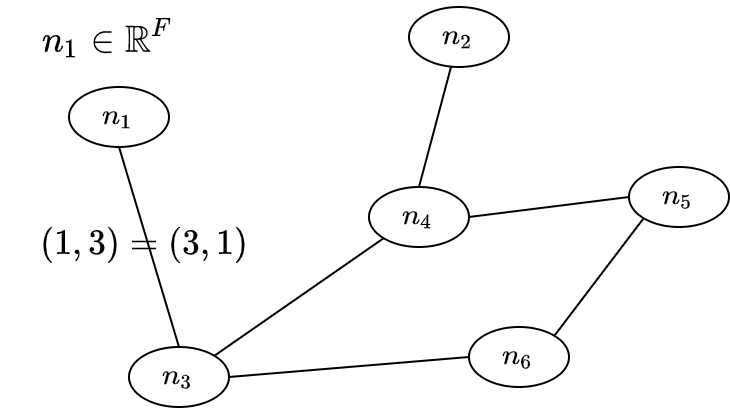

The diagram above was exported from draw.io. Its source (the exported page's mxGraphModel, read from the mxfile embedded in the PNG):
<mxGraphModel dx="595" dy="865" grid="1" gridSize="10" guides="1" tooltips="1" connect="1" arrows="1" fold="1" page="1" pageScale="1" pageWidth="827" pageHeight="1169" math="1" shadow="0">
  <root>
    <mxCell id="0" />
    <mxCell id="1" parent="0" />
    <mxCell id="SC0p0Xq6D0okibCWKJhl-1" value="$$(1,3)=(3,1)$$" style="text;html=1;strokeColor=none;fillColor=none;align=center;verticalAlign=middle;whiteSpace=wrap;rounded=0;fontSize=15;fontColor=#000000;" parent="1" vertex="1">
      <mxGeometry x="978" y="244" width="60" height="30" as="geometry" />
    </mxCell>
    <mxCell id="ZK72q-OOCVICoLlhXBr2-1" value="$$n_1$$" style="ellipse;whiteSpace=wrap;html=1;" parent="1" vertex="1">
      <mxGeometry x="970" y="180" width="50" height="30" as="geometry" />
    </mxCell>
    <mxCell id="ZK72q-OOCVICoLlhXBr2-2" value="$$n_2$$" style="ellipse;whiteSpace=wrap;html=1;" parent="1" vertex="1">
      <mxGeometry x="1140" y="140" width="50" height="30" as="geometry" />
    </mxCell>
    <mxCell id="ZK72q-OOCVICoLlhXBr2-3" value="$$n_3$$" style="ellipse;whiteSpace=wrap;html=1;" parent="1" vertex="1">
      <mxGeometry x="1000" y="310" width="50" height="30" as="geometry" />
    </mxCell>
    <mxCell id="ZK72q-OOCVICoLlhXBr2-4" value="$$n_5$$" style="ellipse;whiteSpace=wrap;html=1;" parent="1" vertex="1">
      <mxGeometry x="1250" y="220" width="50" height="30" as="geometry" />
    </mxCell>
    <mxCell id="ZK72q-OOCVICoLlhXBr2-5" value="$$n_4$$" style="ellipse;whiteSpace=wrap;html=1;" parent="1" vertex="1">
      <mxGeometry x="1120" y="230" width="50" height="30" as="geometry" />
    </mxCell>
    <mxCell id="ZK72q-OOCVICoLlhXBr2-6" value="$$n_6$$" style="ellipse;whiteSpace=wrap;html=1;" parent="1" vertex="1">
      <mxGeometry x="1170" y="300" width="50" height="30" as="geometry" />
    </mxCell>
    <mxCell id="ZK72q-OOCVICoLlhXBr2-9" value="" style="endArrow=none;html=1;rounded=0;entryX=0.5;entryY=1;entryDx=0;entryDy=0;exitX=0.5;exitY=0;exitDx=0;exitDy=0;" parent="1" source="ZK72q-OOCVICoLlhXBr2-3" target="ZK72q-OOCVICoLlhXBr2-1" edge="1">
      <mxGeometry width="50" height="50" relative="1" as="geometry">
        <mxPoint x="920" y="540" as="sourcePoint" />
        <mxPoint x="970" y="490" as="targetPoint" />
      </mxGeometry>
    </mxCell>
    <mxCell id="ZK72q-OOCVICoLlhXBr2-11" value="" style="endArrow=none;html=1;rounded=0;entryX=1;entryY=0.5;entryDx=0;entryDy=0;exitX=0;exitY=0.5;exitDx=0;exitDy=0;" parent="1" source="ZK72q-OOCVICoLlhXBr2-6" target="ZK72q-OOCVICoLlhXBr2-3" edge="1">
      <mxGeometry width="50" height="50" relative="1" as="geometry">
        <mxPoint x="920" y="540" as="sourcePoint" />
        <mxPoint x="970" y="490" as="targetPoint" />
      </mxGeometry>
    </mxCell>
    <mxCell id="ZK72q-OOCVICoLlhXBr2-12" value="" style="endArrow=none;html=1;rounded=0;entryX=1;entryY=0;entryDx=0;entryDy=0;exitX=0;exitY=1;exitDx=0;exitDy=0;" parent="1" source="ZK72q-OOCVICoLlhXBr2-5" target="ZK72q-OOCVICoLlhXBr2-3" edge="1">
      <mxGeometry width="50" height="50" relative="1" as="geometry">
        <mxPoint x="920" y="540" as="sourcePoint" />
        <mxPoint x="970" y="490" as="targetPoint" />
      </mxGeometry>
    </mxCell>
    <mxCell id="ZK72q-OOCVICoLlhXBr2-13" value="" style="endArrow=none;html=1;rounded=0;entryX=1;entryY=0.5;entryDx=0;entryDy=0;exitX=0;exitY=0.5;exitDx=0;exitDy=0;" parent="1" source="ZK72q-OOCVICoLlhXBr2-4" target="ZK72q-OOCVICoLlhXBr2-5" edge="1">
      <mxGeometry width="50" height="50" relative="1" as="geometry">
        <mxPoint x="920" y="540" as="sourcePoint" />
        <mxPoint x="970" y="490" as="targetPoint" />
      </mxGeometry>
    </mxCell>
    <mxCell id="ZK72q-OOCVICoLlhXBr2-14" value="" style="endArrow=none;html=1;rounded=0;entryX=1;entryY=0;entryDx=0;entryDy=0;exitX=0;exitY=1;exitDx=0;exitDy=0;" parent="1" source="ZK72q-OOCVICoLlhXBr2-4" target="ZK72q-OOCVICoLlhXBr2-6" edge="1">
      <mxGeometry width="50" height="50" relative="1" as="geometry">
        <mxPoint x="920" y="540" as="sourcePoint" />
        <mxPoint x="970" y="490" as="targetPoint" />
      </mxGeometry>
    </mxCell>
    <mxCell id="ZK72q-OOCVICoLlhXBr2-15" value="" style="endArrow=none;html=1;rounded=0;entryX=0.5;entryY=0;entryDx=0;entryDy=0;" parent="1" source="ZK72q-OOCVICoLlhXBr2-2" target="ZK72q-OOCVICoLlhXBr2-5" edge="1">
      <mxGeometry width="50" height="50" relative="1" as="geometry">
        <mxPoint x="920" y="540" as="sourcePoint" />
        <mxPoint x="970" y="490" as="targetPoint" />
      </mxGeometry>
    </mxCell>
    <mxCell id="ZK72q-OOCVICoLlhXBr2-23" value="$$n_1 \in \mathbb{R}^F$$" style="text;html=1;strokeColor=none;fillColor=none;align=center;verticalAlign=middle;whiteSpace=wrap;rounded=0;fontSize=15;fontColor=#000000;" parent="1" vertex="1">
      <mxGeometry x="960" y="140" width="60" height="30" as="geometry" />
    </mxCell>
  </root>
</mxGraphModel>